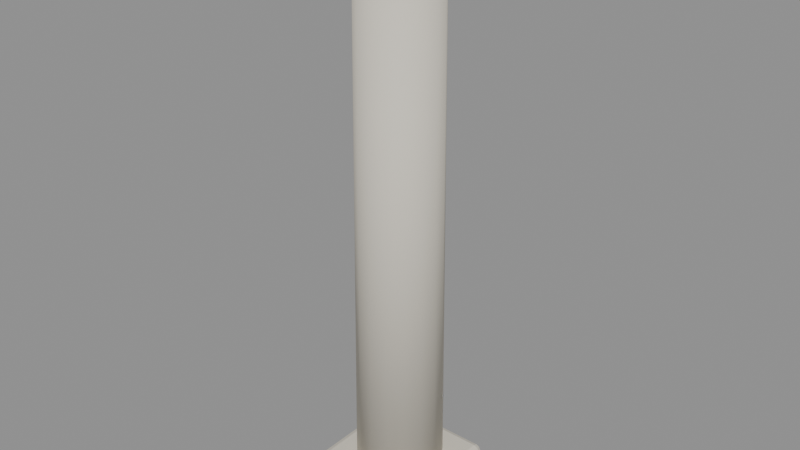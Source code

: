 # Source: furn_pillar.blend  (saved by Blender 5.2.45; exported with 4.5.12 LTS)
import bpy
from mathutils import Matrix  # noqa: F401  (used for matrix-valued properties, if any)

bpy.ops.wm.read_factory_settings(use_empty=True)
scene = bpy.context.scene
scene.name = 'Scene'

# ---- materials (node trees are filled in below, after node groups)
mat_pillar = bpy.data.materials.new('pillar')
mat_pillar.diffuse_color = (0.6867, 0.6445, 0.552, 1.0)

# ---- material node trees
mat_pillar.use_nodes = True; mat_pillar.node_tree.nodes.clear()
_N = mat_pillar.node_tree.nodes; _L = mat_pillar.node_tree.links
n0 = _N.new('ShaderNodeBsdfPrincipled'); n0.name = 'Principled BSDF'; n0.location = (10, 300)
n0.inputs[0].default_value = (0.6867, 0.6445, 0.552, 1.0)
n0.inputs[2].default_value = 0.8
n0.inputs[10].default_value = 0.005
n1 = _N.new('ShaderNodeOutputMaterial'); n1.name = 'Material Output'; n1.location = (300, 300)
_L.new(n0.outputs[0], n1.inputs[0])
n1.is_active_output = True

# ---- meshes
me_base = bpy.data.meshes.new('base')
me_base.from_pydata([(-0.245, -0.245, 0.0), (-0.245, -0.245, 0.0), (-0.245, -0.245, 0.0), (-0.245, -0.245, 0.0), (-0.245, -0.275, 0.03), (-0.245, -0.275, 0.03), (-0.245, -0.275, 0.03), (-0.245, -0.275, 0.03), (-0.275, -0.245, 0.03), (-0.275, -0.245, 0.03), (-0.275, -0.245, 0.03), (-0.275, -0.245, 0.03), (-0.245, -0.2662, 0.008787), (-0.245, -0.2662, 0.008787), (-0.245, -0.2662, 0.008787), (-0.245, -0.2662, 0.008787), (-0.2623, -0.2623, 0.01268), (-0.2623, -0.2623, 0.01268), (-0.2623, -0.2623, 0.01268), (-0.2662, -0.2662, 0.03), (-0.2662, -0.2662, 0.03), (-0.2662, -0.2662, 0.03), (-0.2662, -0.2662, 0.03), (-0.2662, -0.245, 0.008787), (-0.2662, -0.245, 0.008787), (-0.2662, -0.245, 0.008787), (-0.2662, -0.245, 0.008787), (-0.245, -0.275, 0.17), (-0.245, -0.275, 0.17), (-0.245, -0.275, 0.17), (-0.245, -0.275, 0.17), (-0.245, -0.245, 0.2), (-0.245, -0.245, 0.2), (-0.245, -0.245, 0.2), (-0.245, -0.245, 0.2), (-0.275, -0.245, 0.17), (-0.275, -0.245, 0.17), (-0.275, -0.245, 0.17), (-0.275, -0.245, 0.17), (-0.245, -0.2662, 0.1912), (-0.245, -0.2662, 0.1912), (-0.245, -0.2662, 0.1912), (-0.245, -0.2662, 0.1912), (-0.2623, -0.2623, 0.1873), (-0.2623, -0.2623, 0.1873), (-0.2623, -0.2623, 0.1873), (-0.2662, -0.245, 0.1912), (-0.2662, -0.245, 0.1912), (-0.2662, -0.245, 0.1912), (-0.2662, -0.245, 0.1912), (-0.2662, -0.2662, 0.17), (-0.2662, -0.2662, 0.17), (-0.2662, -0.2662, 0.17), (-0.2662, -0.2662, 0.17), (-0.245, 0.245, 0.0), (-0.245, 0.245, 0.0), (-0.245, 0.245, 0.0), (-0.245, 0.245, 0.0), (-0.275, 0.245, 0.03), (-0.275, 0.245, 0.03), (-0.275, 0.245, 0.03), (-0.275, 0.245, 0.03), (-0.245, 0.275, 0.03), (-0.245, 0.275, 0.03), (-0.245, 0.275, 0.03), (-0.245, 0.275, 0.03), (-0.2662, 0.245, 0.008787), (-0.2662, 0.245, 0.008787), (-0.2662, 0.245, 0.008787), (-0.2662, 0.245, 0.008787), (-0.2623, 0.2623, 0.01268), (-0.2623, 0.2623, 0.01268), (-0.2623, 0.2623, 0.01268), (-0.2662, 0.2662, 0.03), (-0.2662, 0.2662, 0.03), (-0.2662, 0.2662, 0.03), (-0.2662, 0.2662, 0.03), (-0.245, 0.2662, 0.008787), (-0.245, 0.2662, 0.008787), (-0.245, 0.2662, 0.008787), (-0.245, 0.2662, 0.008787), (-0.245, 0.245, 0.2), (-0.245, 0.245, 0.2), (-0.245, 0.245, 0.2), (-0.245, 0.245, 0.2), (-0.245, 0.275, 0.17), (-0.245, 0.275, 0.17), (-0.245, 0.275, 0.17), (-0.245, 0.275, 0.17), (-0.275, 0.245, 0.17), (-0.275, 0.245, 0.17), (-0.275, 0.245, 0.17), (-0.275, 0.245, 0.17), (-0.245, 0.2662, 0.1912), (-0.245, 0.2662, 0.1912), (-0.245, 0.2662, 0.1912), (-0.245, 0.2662, 0.1912), (-0.2623, 0.2623, 0.1873), (-0.2623, 0.2623, 0.1873), (-0.2623, 0.2623, 0.1873), (-0.2662, 0.2662, 0.17), (-0.2662, 0.2662, 0.17), (-0.2662, 0.2662, 0.17), (-0.2662, 0.2662, 0.17), (-0.2662, 0.245, 0.1912), (-0.2662, 0.245, 0.1912), (-0.2662, 0.245, 0.1912), (-0.2662, 0.245, 0.1912), (0.245, -0.245, 0.0), (0.245, -0.245, 0.0), (0.245, -0.245, 0.0), (0.245, -0.245, 0.0), (0.275, -0.245, 0.03), (0.275, -0.245, 0.03), (0.275, -0.245, 0.03), (0.275, -0.245, 0.03), (0.245, -0.275, 0.03), (0.245, -0.275, 0.03), (0.245, -0.275, 0.03), (0.245, -0.275, 0.03), (0.2662, -0.245, 0.008787), (0.2662, -0.245, 0.008787), (0.2662, -0.245, 0.008787), (0.2662, -0.245, 0.008787), (0.2623, -0.2623, 0.01268), (0.2623, -0.2623, 0.01268), (0.2623, -0.2623, 0.01268), (0.2662, -0.2662, 0.03), (0.2662, -0.2662, 0.03), (0.2662, -0.2662, 0.03), (0.2662, -0.2662, 0.03), (0.245, -0.2662, 0.008787), (0.245, -0.2662, 0.008787), (0.245, -0.2662, 0.008787), (0.245, -0.2662, 0.008787), (0.245, -0.245, 0.2), (0.245, -0.245, 0.2), (0.245, -0.245, 0.2), (0.245, -0.245, 0.2), (0.245, -0.275, 0.17), (0.245, -0.275, 0.17), (0.245, -0.275, 0.17), (0.245, -0.275, 0.17), (0.275, -0.245, 0.17), (0.275, -0.245, 0.17), (0.275, -0.245, 0.17), (0.275, -0.245, 0.17), (0.245, -0.2662, 0.1912), (0.245, -0.2662, 0.1912), (0.245, -0.2662, 0.1912), (0.245, -0.2662, 0.1912), (0.2623, -0.2623, 0.1873), (0.2623, -0.2623, 0.1873), (0.2623, -0.2623, 0.1873), (0.2662, -0.2662, 0.17), (0.2662, -0.2662, 0.17), (0.2662, -0.2662, 0.17), (0.2662, -0.2662, 0.17), (0.2662, -0.245, 0.1912), (0.2662, -0.245, 0.1912), (0.2662, -0.245, 0.1912), (0.2662, -0.245, 0.1912), (0.245, 0.245, 0.0), (0.245, 0.245, 0.0), (0.245, 0.245, 0.0), (0.245, 0.245, 0.0), (0.245, 0.275, 0.03), (0.245, 0.275, 0.03), (0.245, 0.275, 0.03), (0.245, 0.275, 0.03), (0.275, 0.245, 0.03), (0.275, 0.245, 0.03), (0.275, 0.245, 0.03), (0.275, 0.245, 0.03), (0.245, 0.2662, 0.008787), (0.245, 0.2662, 0.008787), (0.245, 0.2662, 0.008787), (0.245, 0.2662, 0.008787), (0.2623, 0.2623, 0.01268), (0.2623, 0.2623, 0.01268), (0.2623, 0.2623, 0.01268), (0.2662, 0.2662, 0.03), (0.2662, 0.2662, 0.03), (0.2662, 0.2662, 0.03), (0.2662, 0.2662, 0.03), (0.2662, 0.245, 0.008787), (0.2662, 0.245, 0.008787), (0.2662, 0.245, 0.008787), (0.2662, 0.245, 0.008787), (0.245, 0.245, 0.2), (0.245, 0.245, 0.2), (0.245, 0.245, 0.2), (0.245, 0.245, 0.2), (0.275, 0.245, 0.17), (0.275, 0.245, 0.17), (0.275, 0.245, 0.17), (0.275, 0.245, 0.17), (0.245, 0.275, 0.17), (0.245, 0.275, 0.17), (0.245, 0.275, 0.17), (0.245, 0.275, 0.17), (0.2662, 0.245, 0.1912), (0.2662, 0.245, 0.1912), (0.2662, 0.245, 0.1912), (0.2662, 0.245, 0.1912), (0.2623, 0.2623, 0.1873), (0.2623, 0.2623, 0.1873), (0.2623, 0.2623, 0.1873), (0.2662, 0.2662, 0.17), (0.2662, 0.2662, 0.17), (0.2662, 0.2662, 0.17), (0.2662, 0.2662, 0.17), (0.245, 0.2662, 0.1912), (0.245, 0.2662, 0.1912), (0.245, 0.2662, 0.1912), (0.245, 0.2662, 0.1912)], [], [(2, 15, 17), (2, 17, 23), (6, 19, 16), (6, 16, 14), (8, 25, 18), (8, 18, 21), (29, 41, 43), (29, 43, 50), (33, 46, 44), (33, 44, 42), (35, 52, 45), (35, 45, 48), (56, 66, 71), (56, 71, 80), (58, 75, 72), (58, 72, 68), (64, 79, 70), (64, 70, 73), (83, 96, 98), (83, 98, 104), (87, 100, 97), (87, 97, 95), (89, 106, 99), (89, 99, 102), (110, 120, 125), (110, 125, 134), (112, 129, 126), (112, 126, 122), (118, 133, 124), (118, 124, 127), (137, 150, 152), (137, 152, 158), (141, 154, 151), (141, 151, 149), (143, 160, 153), (143, 153, 156), (164, 177, 179), (164, 179, 185), (168, 181, 178), (168, 178, 176), (170, 187, 180), (170, 180, 183), (191, 201, 206), (191, 206, 215), (193, 210, 207), (193, 207, 203), (199, 214, 205), (199, 205, 208), (57, 3, 24), (57, 24, 67), (69, 26, 10), (69, 10, 60), (7, 30, 51), (7, 51, 20), (22, 53, 36), (22, 36, 9), (34, 84, 105), (34, 105, 47), (49, 107, 91), (49, 91, 37), (88, 65, 74), (88, 74, 101), (103, 76, 59), (103, 59, 90), (162, 54, 78), (162, 78, 175), (174, 77, 63), (174, 63, 167), (81, 189, 213), (81, 213, 94), (93, 212, 198), (93, 198, 86), (194, 171, 184), (194, 184, 211), (209, 182, 169), (209, 169, 200), (111, 165, 186), (111, 186, 121), (123, 188, 172), (123, 172, 114), (192, 138, 159), (192, 159, 202), (204, 161, 145), (204, 145, 195), (142, 119, 128), (142, 128, 155), (157, 130, 113), (157, 113, 144), (0, 108, 132), (0, 132, 13), (12, 131, 117), (12, 117, 5), (135, 31, 40), (135, 40, 148), (147, 39, 28), (147, 28, 140), (55, 163, 109), (55, 109, 1), (11, 38, 92), (11, 92, 61), (116, 139, 27), (116, 27, 4), (190, 82, 32), (190, 32, 136), (62, 85, 197), (62, 197, 166), (173, 196, 146), (173, 146, 115)])
me_base.polygons.foreach_set('use_smooth', [1, 1, 1, 1, 1, 1, 1, 1, 1, 1, 1, 1, 1, 1, 1, 1, 1, 1, 1, 1, 1, 1, 1, 1, 1, 1, 1, 1, 1, 1, 1, 1, 1, 1, 1, 1, 1, 1, 1, 1, 1, 1, 1, 1, 1, 1, 1, 1, 0, 0, 0, 0, 0, 1, 0, 1, 0, 0, 0, 0, 0, 0, 1, 0, 0, 0, 0, 0, 0, 1, 1, 0, 1, 0, 1, 0, 0, 0, 0, 0, 0, 0, 0, 0, 0, 0, 1, 0, 0, 0, 0, 0, 0, 1, 1, 0, 0, 0, 0, 0, 0, 0, 0, 0, 0, 0, 0, 0])
me_base.materials.append(mat_pillar)
me_base.update()
me_base.normals_split_custom_set([tuple(v) for v in zip(*[iter([-0.3251, -0.3251, -0.8881, -0.3251, -0.3251, -0.8881, -0.3251, -0.3251, -0.8881, -0.3251, -0.3251, -0.8881, -0.3251, -0.3251, -0.8881, -0.3251, -0.3251, -0.8881, -0.3251, -0.8881, -0.3251, -0.3251, -0.8881, -0.3251, -0.3251, -0.8881, -0.3251, -0.3251, -0.8881, -0.3251, -0.3251, -0.8881, -0.3251, -0.3251, -0.8881, -0.3251, -0.8881, -0.3251, -0.3251, -0.8881, -0.3251, -0.3251, -0.8881, -0.3251, -0.3251, -0.8881, -0.3251, -0.3251, -0.8881, -0.3251, -0.3251, -0.8881, -0.3251, -0.3251, -0.3251, -0.8881, 0.3251, -0.3251, -0.8881, 0.3251, -0.3251, -0.8881, 0.3251, -0.3251, -0.8881, 0.3251, -0.3251, -0.8881, 0.3251, -0.3251, -0.8881, 0.3251, -0.3251, -0.3251, 0.8881, -0.3251, -0.3251, 0.8881, -0.3251, -0.3251, 0.8881, -0.3251, -0.3251, 0.8881, -0.3251, -0.3251, 0.8881, -0.3251, -0.3251, 0.8881, -0.8881, -0.3251, 0.3251, -0.8881, -0.3251, 0.3251, -0.8881, -0.3251, 0.3251, -0.8881, -0.3251, 0.3251, -0.8881, -0.3251, 0.3251, -0.8881, -0.3251, 0.3251, -0.3251, 0.3251, -0.8881, -0.3251, 0.3251, -0.8881, -0.3251, 0.3251, -0.8881, -0.3251, 0.3251, -0.8881, -0.3251, 0.3251, -0.8881, -0.3251, 0.3251, -0.8881, -0.8881, 0.3251, -0.3251, -0.8881, 0.3251, -0.3251, -0.8881, 0.3251, -0.3251, -0.8881, 0.3251, -0.3251, -0.8881, 0.3251, -0.3251, -0.8881, 0.3251, -0.3251, -0.3251, 0.8881, -0.3251, -0.3251, 0.8881, -0.3251, -0.3251, 0.8881, -0.3251, -0.3251, 0.8881, -0.3251, -0.3251, 0.8881, -0.3251, -0.3251, 0.8881, -0.3251, -0.3251, 0.3251, 0.8881, -0.3251, 0.3251, 0.8881, -0.3251, 0.3251, 0.8881, -0.3251, 0.3251, 0.8881, -0.3251, 0.3251, 0.8881, -0.3251, 0.3251, 0.8881, -0.3251, 0.8881, 0.3251, -0.3251, 0.8881, 0.3251, -0.3251, 0.8881, 0.3251, -0.3251, 0.8881, 0.3251, -0.3251, 0.8881, 0.3251, -0.3251, 0.8881, 0.3251, -0.8881, 0.3251, 0.3251, -0.8881, 0.3251, 0.3251, -0.8881, 0.3251, 0.3251, -0.8881, 0.3251, 0.3251, -0.8881, 0.3251, 0.3251, -0.8881, 0.3251, 0.3251, 0.3251, -0.3251, -0.8881, 0.3251, -0.3251, -0.8881, 0.3251, -0.3251, -0.8881, 0.3251, -0.3251, -0.8881, 0.3251, -0.3251, -0.8881, 0.3251, -0.3251, -0.8881, 0.8881, -0.3251, -0.3251, 0.8881, -0.3251, -0.3251, 0.8881, -0.3251, -0.3251, 0.8881, -0.3251, -0.3251, 0.8881, -0.3251, -0.3251, 0.8881, -0.3251, -0.3251, 0.3251, -0.8881, -0.3251, 0.3251, -0.8881, -0.3251, 0.3251, -0.8881, -0.3251, 0.3251, -0.8881, -0.3251, 0.3251, -0.8881, -0.3251, 0.3251, -0.8881, -0.3251, 0.3251, -0.3251, 0.8881, 0.3251, -0.3251, 0.8881, 0.3251, -0.3251, 0.8881, 0.3251, -0.3251, 0.8881, 0.3251, -0.3251, 0.8881, 0.3251, -0.3251, 0.8881, 0.3251, -0.8881, 0.3251, 0.3251, -0.8881, 0.3251, 0.3251, -0.8881, 0.3251, 0.3251, -0.8881, 0.3251, 0.3251, -0.8881, 0.3251, 0.3251, -0.8881, 0.3251, 0.8881, -0.3251, 0.3251, 0.8881, -0.3251, 0.3251, 0.8881, -0.3251, 0.3251, 0.8881, -0.3251, 0.3251, 0.8881, -0.3251, 0.3251, 0.8881, -0.3251, 0.3251, 0.3251, 0.3251, -0.8881, 0.3251, 0.3251, -0.8881, 0.3251, 0.3251, -0.8881, 0.3251, 0.3251, -0.8881, 0.3251, 0.3251, -0.8881, 0.3251, 0.3251, -0.8881, 0.3251, 0.8881, -0.3251, 0.3251, 0.8881, -0.3251, 0.3251, 0.8881, -0.3251, 0.3251, 0.8881, -0.3251, 0.3251, 0.8881, -0.3251, 0.3251, 0.8881, -0.3251, 0.8881, 0.3251, -0.3251, 0.8881, 0.3251, -0.3251, 0.8881, 0.3251, -0.3251, 0.8881, 0.3251, -0.3251, 0.8881, 0.3251, -0.3251, 0.8881, 0.3251, -0.3251, 0.3251, 0.3251, 0.8881, 0.3251, 0.3251, 0.8881, 0.3251, 0.3251, 0.8881, 0.3251, 0.3251, 0.8881, 0.3251, 0.3251, 0.8881, 0.3251, 0.3251, 0.8881, 0.8881, 0.3251, 0.3251, 0.8881, 0.3251, 0.3251, 0.8881, 0.3251, 0.3251, 0.8881, 0.3251, 0.3251, 0.8881, 0.3251, 0.3251, 0.8881, 0.3251, 0.3251, 0.3251, 0.8881, 0.3251, 0.3251, 0.8881, 0.3251, 0.3251, 0.8881, 0.3251, 0.3251, 0.8881, 0.3251, 0.3251, 0.8881, 0.3251, 0.3251, 0.8881, 0.3251, -0.3827, 0.0, -0.9239, -0.3827, 0.0, -0.9239, -0.3827, 0.0, -0.9239, -0.3827, 0.0, -0.9239, -0.3827, 0.0, -0.9239, -0.3827, 0.0, -0.9239, -0.9239, 0.0, -0.3827, -0.9239, 0.0, -0.3827, -0.9239, 0.0, -0.3827, -0.9239, 0.0, -0.3827, -0.9239, 0.0, -0.3827, -0.9239, 0.0, -0.3827, -0.3827, -0.9239, 0.0, -0.3827, -0.9239, 0.0, -0.3827, -0.9239, 0.0, -0.3827, -0.9239, 0.0, -0.3827, -0.9239, 0.0, -0.3827, -0.9239, 0.0, -0.9239, -0.3827, 0.0, -0.9239, -0.3827, 0.0, -0.9239, -0.3827, 0.0, -0.9239, -0.3827, 0.0, -0.9239, -0.3827, 0.0, -0.9239, -0.3827, 0.0, -0.3827, 0.0, 0.9239, -0.3827, 0.0, 0.9239, -0.3827, 0.0, 0.9239, -0.3827, 0.0, 0.9239, -0.3827, 0.0, 0.9239, -0.3827, 0.0, 0.9239, -0.9239, 0.0, 0.3827, -0.9239, 0.0, 0.3827, -0.9239, 0.0, 0.3827, -0.9239, 0.0, 0.3827, -0.9239, 0.0, 0.3827, -0.9239, 0.0, 0.3827, -0.3827, 0.9239, 0.0, -0.3827, 0.9239, 0.0, -0.3827, 0.9239, 0.0, -0.3827, 0.9239, 0.0, -0.3827, 0.9239, 0.0, -0.3827, 0.9239, 0.0, -0.9239, 0.3827, 0.0, -0.9239, 0.3827, 0.0, -0.9239, 0.3827, 0.0, -0.9239, 0.3827, 0.0, -0.9239, 0.3827, 0.0, -0.9239, 0.3827, 0.0, 0.0, 0.3827, -0.9239, 0.0, 0.3827, -0.9239, 0.0, 0.3827, -0.9239, 0.0, 0.3827, -0.9239, 0.0, 0.3827, -0.9239, 0.0, 0.3827, -0.9239, 0.0, 0.9239, -0.3827, 0.0, 0.9239, -0.3827, 0.0, 0.9239, -0.3827, 0.0, 0.9239, -0.3827, 0.0, 0.9239, -0.3827, 0.0, 0.9239, -0.3827, 0.0, 0.3827, 0.9239, 0.0, 0.3827, 0.9239, 0.0, 0.3827, 0.9239, 0.0, 0.3827, 0.9239, 0.0, 0.3827, 0.9239, 0.0, 0.3827, 0.9239, 0.0, 0.9239, 0.3827, 0.0, 0.9239, 0.3827, 0.0, 0.9239, 0.3827, 0.0, 0.9239, 0.3827, 0.0, 0.9239, 0.3827, 0.0, 0.9239, 0.3827, 0.9239, 0.3827, 0.0, 0.9239, 0.3827, 0.0, 0.9239, 0.3827, 0.0, 0.9239, 0.3827, 0.0, 0.9239, 0.3827, 0.0, 0.9239, 0.3827, 0.0, 0.3827, 0.9239, 0.0, 0.3827, 0.9239, 0.0, 0.3827, 0.9239, 0.0, 0.3827, 0.9239, 0.0, 0.3827, 0.9239, 0.0, 0.3827, 0.9239, 0.0, 0.3827, 0.0, -0.9239, 0.3827, 0.0, -0.9239, 0.3827, 0.0, -0.9239, 0.3827, 0.0, -0.9239, 0.3827, 0.0, -0.9239, 0.3827, 0.0, -0.9239, 0.9239, 0.0, -0.3827, 0.9239, 0.0, -0.3827, 0.9239, 0.0, -0.3827, 0.9239, 0.0, -0.3827, 0.9239, 0.0, -0.3827, 0.9239, 0.0, -0.3827, 0.3827, 0.0, 0.9239, 0.3827, 0.0, 0.9239, 0.3827, 0.0, 0.9239, 0.3827, 0.0, 0.9239, 0.3827, 0.0, 0.9239, 0.3827, 0.0, 0.9239, 0.9239, 0.0, 0.3827, 0.9239, 0.0, 0.3827, 0.9239, 0.0, 0.3827, 0.9239, 0.0, 0.3827, 0.9239, 0.0, 0.3827, 0.9239, 0.0, 0.3827, 0.3827, -0.9239, 0.0, 0.3827, -0.9239, 0.0, 0.3827, -0.9239, 0.0, 0.3827, -0.9239, 0.0, 0.3827, -0.9239, 0.0, 0.3827, -0.9239, 0.0, 0.9239, -0.3827, 0.0, 0.9239, -0.3827, 0.0, 0.9239, -0.3827, 0.0, 0.9239, -0.3827, 0.0, 0.9239, -0.3827, 0.0, 0.9239, -0.3827, 0.0, 0.0, -0.3827, -0.9239, 0.0, -0.3827, -0.9239, 0.0, -0.3827, -0.9239, 0.0, -0.3827, -0.9239, 0.0, -0.3827, -0.9239, 0.0, -0.3827, -0.9239, 0.0, -0.9239, -0.3827, 0.0, -0.9239, -0.3827, 0.0, -0.9239, -0.3827, 0.0, -0.9239, -0.3827, 0.0, -0.9239, -0.3827, 0.0, -0.9239, -0.3827, 0.0, -0.3827, 0.9239, 0.0, -0.3827, 0.9239, 0.0, -0.3827, 0.9239, 0.0, -0.3827, 0.9239, 0.0, -0.3827, 0.9239, 0.0, -0.3827, 0.9239, 0.0, -0.9239, 0.3827, 0.0, -0.9239, 0.3827, 0.0, -0.9239, 0.3827, 0.0, -0.9239, 0.3827, 0.0, -0.9239, 0.3827, 0.0, -0.9239, 0.3827, 0.0, 0.0, -1.0, 0.0, 0.0, -1.0, 0.0, 0.0, -1.0, 0.0, 0.0, -1.0, 0.0, 0.0, -1.0, 0.0, 0.0, -1.0, -1.0, 0.0, 0.0, -1.0, 0.0, 0.0, -1.0, 0.0, 0.0, -1.0, 0.0, 0.0, -1.0, 0.0, 0.0, -1.0, 0.0, 0.0, 0.0, -1.0, 0.0, 0.0, -1.0, 0.0, 0.0, -1.0, 0.0, 0.0, -1.0, 0.0, 0.0, -1.0, 0.0, 0.0, -1.0, 0.0, 0.0, 0.0, 1.0, 0.0, 0.0, 1.0, 0.0, 0.0, 1.0, 0.0, 0.0, 1.0, 0.0, 0.0, 1.0, 0.0, 0.0, 1.0, 0.0, 1.0, 0.0, 0.0, 1.0, 0.0, 0.0, 1.0, 0.0, 0.0, 1.0, 0.0, 0.0, 1.0, 0.0, 0.0, 1.0, 0.0, 1.0, 0.0, 0.0, 1.0, 0.0, 0.0, 1.0, 0.0, 0.0, 1.0, 0.0, 0.0, 1.0, 0.0, 0.0, 1.0, 0.0, 0.0])] * 3)])
me_capital = bpy.data.meshes.new('capital')
me_capital.from_pydata([(-0.23, -0.23, 2.58), (-0.23, -0.23, 2.58), (-0.23, -0.23, 2.58), (-0.23, -0.23, 2.58), (-0.23, -0.26, 2.61), (-0.23, -0.26, 2.61), (-0.23, -0.26, 2.61), (-0.23, -0.26, 2.61), (-0.26, -0.23, 2.61), (-0.26, -0.23, 2.61), (-0.26, -0.23, 2.61), (-0.26, -0.23, 2.61), (-0.23, -0.2512, 2.589), (-0.23, -0.2512, 2.589), (-0.23, -0.2512, 2.589), (-0.23, -0.2512, 2.589), (-0.2473, -0.2473, 2.593), (-0.2473, -0.2473, 2.593), (-0.2473, -0.2473, 2.593), (-0.2512, -0.2512, 2.61), (-0.2512, -0.2512, 2.61), (-0.2512, -0.2512, 2.61), (-0.2512, -0.2512, 2.61), (-0.2512, -0.23, 2.589), (-0.2512, -0.23, 2.589), (-0.2512, -0.23, 2.589), (-0.2512, -0.23, 2.589), (-0.23, -0.26, 2.71), (-0.23, -0.26, 2.71), (-0.23, -0.26, 2.71), (-0.23, -0.26, 2.71), (-0.23, -0.23, 2.74), (-0.23, -0.23, 2.74), (-0.23, -0.23, 2.74), (-0.23, -0.23, 2.74), (-0.26, -0.23, 2.71), (-0.26, -0.23, 2.71), (-0.26, -0.23, 2.71), (-0.26, -0.23, 2.71), (-0.23, -0.2512, 2.731), (-0.23, -0.2512, 2.731), (-0.23, -0.2512, 2.731), (-0.23, -0.2512, 2.731), (-0.2473, -0.2473, 2.727), (-0.2473, -0.2473, 2.727), (-0.2473, -0.2473, 2.727), (-0.2512, -0.23, 2.731), (-0.2512, -0.23, 2.731), (-0.2512, -0.23, 2.731), (-0.2512, -0.23, 2.731), (-0.2512, -0.2512, 2.71), (-0.2512, -0.2512, 2.71), (-0.2512, -0.2512, 2.71), (-0.2512, -0.2512, 2.71), (-0.23, 0.23, 2.58), (-0.23, 0.23, 2.58), (-0.23, 0.23, 2.58), (-0.23, 0.23, 2.58), (-0.26, 0.23, 2.61), (-0.26, 0.23, 2.61), (-0.26, 0.23, 2.61), (-0.26, 0.23, 2.61), (-0.23, 0.26, 2.61), (-0.23, 0.26, 2.61), (-0.23, 0.26, 2.61), (-0.23, 0.26, 2.61), (-0.2512, 0.23, 2.589), (-0.2512, 0.23, 2.589), (-0.2512, 0.23, 2.589), (-0.2512, 0.23, 2.589), (-0.2473, 0.2473, 2.593), (-0.2473, 0.2473, 2.593), (-0.2473, 0.2473, 2.593), (-0.2512, 0.2512, 2.61), (-0.2512, 0.2512, 2.61), (-0.2512, 0.2512, 2.61), (-0.2512, 0.2512, 2.61), (-0.23, 0.2512, 2.589), (-0.23, 0.2512, 2.589), (-0.23, 0.2512, 2.589), (-0.23, 0.2512, 2.589), (-0.23, 0.23, 2.74), (-0.23, 0.23, 2.74), (-0.23, 0.23, 2.74), (-0.23, 0.23, 2.74), (-0.23, 0.26, 2.71), (-0.23, 0.26, 2.71), (-0.23, 0.26, 2.71), (-0.23, 0.26, 2.71), (-0.26, 0.23, 2.71), (-0.26, 0.23, 2.71), (-0.26, 0.23, 2.71), (-0.26, 0.23, 2.71), (-0.23, 0.2512, 2.731), (-0.23, 0.2512, 2.731), (-0.23, 0.2512, 2.731), (-0.23, 0.2512, 2.731), (-0.2473, 0.2473, 2.727), (-0.2473, 0.2473, 2.727), (-0.2473, 0.2473, 2.727), (-0.2512, 0.2512, 2.71), (-0.2512, 0.2512, 2.71), (-0.2512, 0.2512, 2.71), (-0.2512, 0.2512, 2.71), (-0.2512, 0.23, 2.731), (-0.2512, 0.23, 2.731), (-0.2512, 0.23, 2.731), (-0.2512, 0.23, 2.731), (0.23, -0.23, 2.58), (0.23, -0.23, 2.58), (0.23, -0.23, 2.58), (0.23, -0.23, 2.58), (0.26, -0.23, 2.61), (0.26, -0.23, 2.61), (0.26, -0.23, 2.61), (0.26, -0.23, 2.61), (0.23, -0.26, 2.61), (0.23, -0.26, 2.61), (0.23, -0.26, 2.61), (0.23, -0.26, 2.61), (0.2512, -0.23, 2.589), (0.2512, -0.23, 2.589), (0.2512, -0.23, 2.589), (0.2512, -0.23, 2.589), (0.2473, -0.2473, 2.593), (0.2473, -0.2473, 2.593), (0.2473, -0.2473, 2.593), (0.2512, -0.2512, 2.61), (0.2512, -0.2512, 2.61), (0.2512, -0.2512, 2.61), (0.2512, -0.2512, 2.61), (0.23, -0.2512, 2.589), (0.23, -0.2512, 2.589), (0.23, -0.2512, 2.589), (0.23, -0.2512, 2.589), (0.23, -0.23, 2.74), (0.23, -0.23, 2.74), (0.23, -0.23, 2.74), (0.23, -0.23, 2.74), (0.23, -0.26, 2.71), (0.23, -0.26, 2.71), (0.23, -0.26, 2.71), (0.23, -0.26, 2.71), (0.26, -0.23, 2.71), (0.26, -0.23, 2.71), (0.26, -0.23, 2.71), (0.26, -0.23, 2.71), (0.23, -0.2512, 2.731), (0.23, -0.2512, 2.731), (0.23, -0.2512, 2.731), (0.23, -0.2512, 2.731), (0.2473, -0.2473, 2.727), (0.2473, -0.2473, 2.727), (0.2473, -0.2473, 2.727), (0.2512, -0.2512, 2.71), (0.2512, -0.2512, 2.71), (0.2512, -0.2512, 2.71), (0.2512, -0.2512, 2.71), (0.2512, -0.23, 2.731), (0.2512, -0.23, 2.731), (0.2512, -0.23, 2.731), (0.2512, -0.23, 2.731), (0.23, 0.23, 2.58), (0.23, 0.23, 2.58), (0.23, 0.23, 2.58), (0.23, 0.23, 2.58), (0.23, 0.26, 2.61), (0.23, 0.26, 2.61), (0.23, 0.26, 2.61), (0.23, 0.26, 2.61), (0.26, 0.23, 2.61), (0.26, 0.23, 2.61), (0.26, 0.23, 2.61), (0.26, 0.23, 2.61), (0.23, 0.2512, 2.589), (0.23, 0.2512, 2.589), (0.23, 0.2512, 2.589), (0.23, 0.2512, 2.589), (0.2473, 0.2473, 2.593), (0.2473, 0.2473, 2.593), (0.2473, 0.2473, 2.593), (0.2512, 0.2512, 2.61), (0.2512, 0.2512, 2.61), (0.2512, 0.2512, 2.61), (0.2512, 0.2512, 2.61), (0.2512, 0.23, 2.589), (0.2512, 0.23, 2.589), (0.2512, 0.23, 2.589), (0.2512, 0.23, 2.589), (0.23, 0.23, 2.74), (0.23, 0.23, 2.74), (0.23, 0.23, 2.74), (0.23, 0.23, 2.74), (0.26, 0.23, 2.71), (0.26, 0.23, 2.71), (0.26, 0.23, 2.71), (0.26, 0.23, 2.71), (0.23, 0.26, 2.71), (0.23, 0.26, 2.71), (0.23, 0.26, 2.71), (0.23, 0.26, 2.71), (0.2512, 0.23, 2.731), (0.2512, 0.23, 2.731), (0.2512, 0.23, 2.731), (0.2512, 0.23, 2.731), (0.2473, 0.2473, 2.727), (0.2473, 0.2473, 2.727), (0.2473, 0.2473, 2.727), (0.2512, 0.2512, 2.71), (0.2512, 0.2512, 2.71), (0.2512, 0.2512, 2.71), (0.2512, 0.2512, 2.71), (0.23, 0.2512, 2.731), (0.23, 0.2512, 2.731), (0.23, 0.2512, 2.731), (0.23, 0.2512, 2.731)], [], [(2, 15, 17), (2, 17, 23), (6, 19, 16), (6, 16, 14), (8, 25, 18), (8, 18, 21), (29, 41, 43), (29, 43, 50), (33, 46, 44), (33, 44, 42), (35, 52, 45), (35, 45, 48), (56, 66, 71), (56, 71, 80), (58, 75, 72), (58, 72, 68), (64, 79, 70), (64, 70, 73), (83, 96, 98), (83, 98, 104), (87, 100, 97), (87, 97, 95), (89, 106, 99), (89, 99, 102), (110, 120, 125), (110, 125, 134), (112, 129, 126), (112, 126, 122), (118, 133, 124), (118, 124, 127), (137, 150, 152), (137, 152, 158), (141, 154, 151), (141, 151, 149), (143, 160, 153), (143, 153, 156), (164, 177, 179), (164, 179, 185), (168, 181, 178), (168, 178, 176), (170, 187, 180), (170, 180, 183), (191, 201, 206), (191, 206, 215), (193, 210, 207), (193, 207, 203), (199, 214, 205), (199, 205, 208), (57, 3, 24), (57, 24, 67), (69, 26, 10), (69, 10, 60), (7, 30, 51), (7, 51, 20), (22, 53, 36), (22, 36, 9), (34, 84, 105), (34, 105, 47), (49, 107, 91), (49, 91, 37), (88, 65, 74), (88, 74, 101), (103, 76, 59), (103, 59, 90), (162, 54, 78), (162, 78, 175), (174, 77, 63), (174, 63, 167), (81, 189, 213), (81, 213, 94), (93, 212, 198), (93, 198, 86), (194, 171, 184), (194, 184, 211), (209, 182, 169), (209, 169, 200), (111, 165, 186), (111, 186, 121), (123, 188, 172), (123, 172, 114), (192, 138, 159), (192, 159, 202), (204, 161, 145), (204, 145, 195), (142, 119, 128), (142, 128, 155), (157, 130, 113), (157, 113, 144), (0, 108, 132), (0, 132, 13), (12, 131, 117), (12, 117, 5), (135, 31, 40), (135, 40, 148), (147, 39, 28), (147, 28, 140), (55, 163, 109), (55, 109, 1), (11, 38, 92), (11, 92, 61), (116, 139, 27), (116, 27, 4), (190, 82, 32), (190, 32, 136), (62, 85, 197), (62, 197, 166), (173, 196, 146), (173, 146, 115)])
me_capital.polygons.foreach_set('use_smooth', [1, 1, 1, 1, 1, 1, 1, 1, 1, 1, 1, 1, 1, 1, 1, 1, 1, 1, 1, 1, 1, 1, 1, 1, 1, 1, 1, 1, 1, 1, 1, 1, 1, 1, 1, 1, 1, 1, 1, 1, 1, 1, 1, 1, 1, 1, 1, 1, 0, 0, 0, 0, 0, 0, 0, 1, 0, 0, 0, 0, 0, 0, 0, 0, 0, 0, 0, 0, 0, 0, 0, 0, 1, 0, 0, 0, 0, 0, 0, 0, 0, 0, 0, 0, 0, 0, 0, 0, 0, 0, 0, 0, 0, 0, 0, 0, 0, 0, 0, 0, 0, 0, 0, 0, 0, 0, 0, 0])
me_capital.materials.append(mat_pillar)
me_capital.update()
me_capital.normals_split_custom_set([tuple(v) for v in zip(*[iter([-0.3251, -0.3251, -0.8881, -0.3251, -0.3251, -0.8881, -0.3251, -0.3251, -0.8881, -0.3251, -0.3251, -0.8881, -0.3251, -0.3251, -0.8881, -0.3251, -0.3251, -0.8881, -0.3251, -0.8881, -0.3251, -0.3251, -0.8881, -0.3251, -0.3251, -0.8881, -0.3251, -0.3251, -0.8881, -0.3251, -0.3251, -0.8881, -0.3251, -0.3251, -0.8881, -0.3251, -0.8881, -0.3251, -0.3251, -0.8881, -0.3251, -0.3251, -0.8881, -0.3251, -0.3251, -0.8881, -0.3251, -0.3251, -0.8881, -0.3251, -0.3251, -0.8881, -0.3251, -0.3251, -0.3251, -0.8881, 0.3251, -0.3251, -0.8881, 0.3251, -0.3251, -0.8881, 0.3251, -0.3251, -0.8881, 0.3251, -0.3251, -0.8881, 0.3251, -0.3251, -0.8881, 0.3251, -0.3251, -0.3251, 0.8881, -0.3251, -0.3251, 0.8881, -0.3251, -0.3251, 0.8881, -0.3251, -0.3251, 0.8881, -0.3251, -0.3251, 0.8881, -0.3251, -0.3251, 0.8881, -0.8881, -0.3251, 0.3251, -0.8881, -0.3251, 0.3251, -0.8881, -0.3251, 0.3251, -0.8881, -0.3251, 0.3251, -0.8881, -0.3251, 0.3251, -0.8881, -0.3251, 0.3251, -0.3251, 0.3251, -0.8881, -0.3251, 0.3251, -0.8881, -0.3251, 0.3251, -0.8881, -0.3251, 0.3251, -0.8881, -0.3251, 0.3251, -0.8881, -0.3251, 0.3251, -0.8881, -0.8881, 0.3251, -0.3251, -0.8881, 0.3251, -0.3251, -0.8881, 0.3251, -0.3251, -0.8881, 0.3251, -0.3251, -0.8881, 0.3251, -0.3251, -0.8881, 0.3251, -0.3251, -0.3251, 0.8881, -0.3251, -0.3251, 0.8881, -0.3251, -0.3251, 0.8881, -0.3251, -0.3251, 0.8881, -0.3251, -0.3251, 0.8881, -0.3251, -0.3251, 0.8881, -0.3251, -0.3251, 0.3251, 0.8881, -0.3251, 0.3251, 0.8881, -0.3251, 0.3251, 0.8881, -0.3251, 0.3251, 0.8881, -0.3251, 0.3251, 0.8881, -0.3251, 0.3251, 0.8881, -0.3251, 0.8881, 0.3251, -0.3251, 0.8881, 0.3251, -0.3251, 0.8881, 0.3251, -0.3251, 0.8881, 0.3251, -0.3251, 0.8881, 0.3251, -0.3251, 0.8881, 0.3251, -0.8881, 0.3251, 0.3251, -0.8881, 0.3251, 0.3251, -0.8881, 0.3251, 0.3251, -0.8881, 0.3251, 0.3251, -0.8881, 0.3251, 0.3251, -0.8881, 0.3251, 0.3251, 0.3251, -0.3251, -0.8881, 0.3251, -0.3251, -0.8881, 0.3251, -0.3251, -0.8881, 0.3251, -0.3251, -0.8881, 0.3251, -0.3251, -0.8881, 0.3251, -0.3251, -0.8881, 0.8881, -0.3251, -0.3251, 0.8881, -0.3251, -0.3251, 0.8881, -0.3251, -0.3251, 0.8881, -0.3251, -0.3251, 0.8881, -0.3251, -0.3251, 0.8881, -0.3251, -0.3251, 0.3251, -0.8881, -0.3251, 0.3251, -0.8881, -0.3251, 0.3251, -0.8881, -0.3251, 0.3251, -0.8881, -0.3251, 0.3251, -0.8881, -0.3251, 0.3251, -0.8881, -0.3251, 0.3251, -0.3251, 0.8881, 0.3251, -0.3251, 0.8881, 0.3251, -0.3251, 0.8881, 0.3251, -0.3251, 0.8881, 0.3251, -0.3251, 0.8881, 0.3251, -0.3251, 0.8881, 0.3251, -0.8881, 0.3251, 0.3251, -0.8881, 0.3251, 0.3251, -0.8881, 0.3251, 0.3251, -0.8881, 0.3251, 0.3251, -0.8881, 0.3251, 0.3251, -0.8881, 0.3251, 0.8881, -0.3251, 0.3251, 0.8881, -0.3251, 0.3251, 0.8881, -0.3251, 0.3251, 0.8881, -0.3251, 0.3251, 0.8881, -0.3251, 0.3251, 0.8881, -0.3251, 0.3251, 0.3251, 0.3251, -0.8881, 0.3251, 0.3251, -0.8881, 0.3251, 0.3251, -0.8881, 0.3251, 0.3251, -0.8881, 0.3251, 0.3251, -0.8881, 0.3251, 0.3251, -0.8881, 0.3251, 0.8881, -0.3251, 0.3251, 0.8881, -0.3251, 0.3251, 0.8881, -0.3251, 0.3251, 0.8881, -0.3251, 0.3251, 0.8881, -0.3251, 0.3251, 0.8881, -0.3251, 0.8881, 0.3251, -0.3251, 0.8881, 0.3251, -0.3251, 0.8881, 0.3251, -0.3251, 0.8881, 0.3251, -0.3251, 0.8881, 0.3251, -0.3251, 0.8881, 0.3251, -0.3251, 0.3251, 0.3251, 0.8881, 0.3251, 0.3251, 0.8881, 0.3251, 0.3251, 0.8881, 0.3251, 0.3251, 0.8881, 0.3251, 0.3251, 0.8881, 0.3251, 0.3251, 0.8881, 0.8881, 0.3251, 0.3251, 0.8881, 0.3251, 0.3251, 0.8881, 0.3251, 0.3251, 0.8881, 0.3251, 0.3251, 0.8881, 0.3251, 0.3251, 0.8881, 0.3251, 0.3251, 0.3251, 0.8881, 0.3251, 0.3251, 0.8881, 0.3251, 0.3251, 0.8881, 0.3251, 0.3251, 0.8881, 0.3251, 0.3251, 0.8881, 0.3251, 0.3251, 0.8881, 0.3251, -0.3827, 0.0, -0.9239, -0.3827, 0.0, -0.9239, -0.3827, 0.0, -0.9239, -0.3827, 0.0, -0.9239, -0.3827, 0.0, -0.9239, -0.3827, 0.0, -0.9239, -0.9239, 0.0, -0.3827, -0.9239, 0.0, -0.3827, -0.9239, 0.0, -0.3827, -0.9239, 0.0, -0.3827, -0.9239, 0.0, -0.3827, -0.9239, 0.0, -0.3827, -0.3827, -0.9239, 0.0, -0.3827, -0.9239, 0.0, -0.3827, -0.9239, 0.0, -0.3827, -0.9239, 0.0, -0.3827, -0.9239, 0.0, -0.3827, -0.9239, 0.0, -0.9239, -0.3827, 0.0, -0.9239, -0.3827, 0.0, -0.9239, -0.3827, 0.0, -0.9239, -0.3827, 0.0, -0.9239, -0.3827, 0.0, -0.9239, -0.3827, 0.0, -0.3827, 0.0, 0.9239, -0.3827, 0.0, 0.9239, -0.3827, 0.0, 0.9239, -0.3827, 0.0, 0.9239, -0.3827, 0.0, 0.9239, -0.3827, 0.0, 0.9239, -0.9239, 0.0, 0.3827, -0.9239, 0.0, 0.3827, -0.9239, 0.0, 0.3827, -0.9239, 0.0, 0.3827, -0.9239, 0.0, 0.3827, -0.9239, 0.0, 0.3827, -0.3827, 0.9239, 0.0, -0.3827, 0.9239, 0.0, -0.3827, 0.9239, 0.0, -0.3827, 0.9239, 0.0, -0.3827, 0.9239, 0.0, -0.3827, 0.9239, 0.0, -0.9239, 0.3827, 0.0, -0.9239, 0.3827, 0.0, -0.9239, 0.3827, 0.0, -0.9239, 0.3827, 0.0, -0.9239, 0.3827, 0.0, -0.9239, 0.3827, 0.0, 0.0, 0.3827, -0.9239, 0.0, 0.3827, -0.9239, 0.0, 0.3827, -0.9239, 0.0, 0.3827, -0.9239, 0.0, 0.3827, -0.9239, 0.0, 0.3827, -0.9239, 0.0, 0.9239, -0.3827, 0.0, 0.9239, -0.3827, 0.0, 0.9239, -0.3827, 0.0, 0.9239, -0.3827, 0.0, 0.9239, -0.3827, 0.0, 0.9239, -0.3827, 0.0, 0.3827, 0.9239, 0.0, 0.3827, 0.9239, 0.0, 0.3827, 0.9239, 0.0, 0.3827, 0.9239, 0.0, 0.3827, 0.9239, 0.0, 0.3827, 0.9239, 0.0, 0.9239, 0.3827, 0.0, 0.9239, 0.3827, 0.0, 0.9239, 0.3827, 0.0, 0.9239, 0.3827, 0.0, 0.9239, 0.3827, 0.0, 0.9239, 0.3827, 0.9239, 0.3827, 0.0, 0.9239, 0.3827, 0.0, 0.9239, 0.3827, 0.0, 0.9239, 0.3827, 0.0, 0.9239, 0.3827, 0.0, 0.9239, 0.3827, 0.0, 0.3827, 0.9239, 0.0, 0.3827, 0.9239, 0.0, 0.3827, 0.9239, 0.0, 0.3827, 0.9239, 0.0, 0.3827, 0.9239, 0.0, 0.3827, 0.9239, 0.0, 0.3827, 0.0, -0.9239, 0.3827, 0.0, -0.9239, 0.3827, 0.0, -0.9239, 0.3827, 0.0, -0.9239, 0.3827, 0.0, -0.9239, 0.3827, 0.0, -0.9239, 0.9239, 0.0, -0.3827, 0.9239, 0.0, -0.3827, 0.9239, 0.0, -0.3827, 0.9239, 0.0, -0.3827, 0.9239, 0.0, -0.3827, 0.9239, 0.0, -0.3827, 0.3827, 0.0, 0.9239, 0.3827, 0.0, 0.9239, 0.3827, 0.0, 0.9239, 0.3827, 0.0, 0.9239, 0.3827, 0.0, 0.9239, 0.3827, 0.0, 0.9239, 0.9239, 0.0, 0.3827, 0.9239, 0.0, 0.3827, 0.9239, 0.0, 0.3827, 0.9239, 0.0, 0.3827, 0.9239, 0.0, 0.3827, 0.9239, 0.0, 0.3827, 0.3827, -0.9239, 0.0, 0.3827, -0.9239, 0.0, 0.3827, -0.9239, 0.0, 0.3827, -0.9239, 0.0, 0.3827, -0.9239, 0.0, 0.3827, -0.9239, 0.0, 0.9239, -0.3827, 0.0, 0.9239, -0.3827, 0.0, 0.9239, -0.3827, 0.0, 0.9239, -0.3827, 0.0, 0.9239, -0.3827, 0.0, 0.9239, -0.3827, 0.0, 0.0, -0.3827, -0.9239, 0.0, -0.3827, -0.9239, 0.0, -0.3827, -0.9239, 0.0, -0.3827, -0.9239, 0.0, -0.3827, -0.9239, 0.0, -0.3827, -0.9239, 0.0, -0.9239, -0.3827, 0.0, -0.9239, -0.3827, 0.0, -0.9239, -0.3827, 0.0, -0.9239, -0.3827, 0.0, -0.9239, -0.3827, 0.0, -0.9239, -0.3827, 0.0, -0.3827, 0.9239, 0.0, -0.3827, 0.9239, 0.0, -0.3827, 0.9239, 0.0, -0.3827, 0.9239, 0.0, -0.3827, 0.9239, 0.0, -0.3827, 0.9239, 0.0, -0.9239, 0.3827, 0.0, -0.9239, 0.3827, 0.0, -0.9239, 0.3827, 0.0, -0.9239, 0.3827, 0.0, -0.9239, 0.3827, 0.0, -0.9239, 0.3827, 0.0, 0.0, -1.0, 0.0, 0.0, -1.0, 0.0, 0.0, -1.0, 0.0, 0.0, -1.0, 0.0, 0.0, -1.0, 0.0, 0.0, -1.0, -1.0, 0.0, 0.0, -1.0, 0.0, 0.0, -1.0, 0.0, 0.0, -1.0, 0.0, 0.0, -1.0, 0.0, 0.0, -1.0, 0.0, 0.0, 0.0, -1.0, 0.0, 0.0, -1.0, 0.0, 0.0, -1.0, 0.0, 0.0, -1.0, 0.0, 0.0, -1.0, 0.0, 0.0, -1.0, 0.0, 0.0, 0.0, 1.0, 0.0, 0.0, 1.0, 0.0, 0.0, 1.0, 0.0, 0.0, 1.0, 0.0, 0.0, 1.0, 0.0, 0.0, 1.0, 0.0, 1.0, 0.0, 0.0, 1.0, 0.0, 0.0, 1.0, 0.0, 0.0, 1.0, 0.0, 0.0, 1.0, 0.0, 0.0, 1.0, 0.0, 1.0, 0.0, 0.0, 1.0, 0.0, 0.0, 1.0, 0.0, 0.0, 1.0, 0.0, 0.0, 1.0, 0.0, 0.0, 1.0, 0.0, 0.0])] * 3)])
me_shaft = bpy.data.meshes.new('shaft')
me_shaft.from_pydata([(0.2, 0.0, 0.1), (0.1848, 0.07654, 0.1), (0.1414, 0.1414, 0.1), (0.07654, 0.1848, 0.1), (1.225e-17, 0.2, 0.1), (-0.07654, 0.1848, 0.1), (-0.1414, 0.1414, 0.1), (-0.1848, 0.07654, 0.1), (-0.2, 2.449e-17, 0.1), (-0.1848, -0.07654, 0.1), (-0.1414, -0.1414, 0.1), (-0.07654, -0.1848, 0.1), (-3.674e-17, -0.2, 0.1), (0.07654, -0.1848, 0.1), (0.1414, -0.1414, 0.1), (0.1848, -0.07654, 0.1), (0.18, 0.0, 2.6), (0.1663, 0.06888, 2.6), (0.1273, 0.1273, 2.6), (0.06888, 0.1663, 2.6), (1.102e-17, 0.18, 2.6), (-0.06888, 0.1663, 2.6), (-0.1273, 0.1273, 2.6), (-0.1663, 0.06888, 2.6), (-0.18, 2.204e-17, 2.6), (-0.1663, -0.06888, 2.6), (-0.1273, -0.1273, 2.6), (-0.06888, -0.1663, 2.6), (-3.307e-17, -0.18, 2.6), (0.06888, -0.1663, 2.6), (0.1273, -0.1273, 2.6), (0.1663, -0.06888, 2.6), (1.863e-09, 1.863e-09, 0.1), (-9.313e-10, 0.0, 2.6)], [], [(0, 1, 17), (0, 17, 16), (1, 2, 18), (1, 18, 17), (2, 3, 19), (2, 19, 18), (3, 4, 20), (3, 20, 19), (4, 5, 21), (4, 21, 20), (5, 6, 22), (5, 22, 21), (6, 7, 23), (6, 23, 22), (7, 8, 24), (7, 24, 23), (8, 9, 25), (8, 25, 24), (9, 10, 26), (9, 26, 25), (10, 11, 27), (10, 27, 26), (11, 12, 28), (11, 28, 27), (12, 13, 29), (12, 29, 28), (13, 14, 30), (13, 30, 29), (14, 15, 31), (14, 31, 30), (15, 0, 16), (15, 16, 31), (32, 1, 0), (32, 2, 1), (32, 3, 2), (32, 4, 3), (32, 5, 4), (32, 6, 5), (32, 7, 6), (32, 8, 7), (32, 9, 8), (32, 10, 9), (32, 11, 10), (32, 12, 11), (32, 13, 12), (32, 14, 13), (32, 15, 14), (32, 0, 15), (16, 17, 33), (17, 18, 33), (18, 19, 33), (19, 20, 33), (20, 21, 33), (21, 22, 33), (22, 23, 33), (23, 24, 33), (24, 25, 33), (25, 26, 33), (26, 27, 33), (27, 28, 33), (28, 29, 33), (29, 30, 33), (30, 31, 33), (31, 16, 33)])
me_shaft.polygons.foreach_set('use_smooth', [True] * 64)
me_shaft.materials.append(mat_pillar)
me_shaft.update()
me_shaft.normals_split_custom_set([tuple(v) for v in zip(*[iter([0.7488, 1.095e-06, -0.6628, 0.6918, 0.2866, -0.6628, 0.687, 0.2845, 0.6687, 0.7488, 1.095e-06, -0.6628, 0.687, 0.2845, 0.6687, 0.7436, -1.202e-06, 0.6687, 0.6918, 0.2866, -0.6628, 0.5295, 0.5295, -0.6628, 0.5258, 0.5258, 0.6687, 0.6918, 0.2866, -0.6628, 0.5258, 0.5258, 0.6687, 0.687, 0.2845, 0.6687, 0.5295, 0.5295, -0.6628, 0.2866, 0.6918, -0.6628, 0.2845, 0.687, 0.6687, 0.5295, 0.5295, -0.6628, 0.2845, 0.687, 0.6687, 0.5258, 0.5258, 0.6687, 0.2866, 0.6918, -0.6628, -1.078e-06, 0.7488, -0.6628, 1.193e-06, 0.7436, 0.6687, 0.2866, 0.6918, -0.6628, 1.193e-06, 0.7436, 0.6687, 0.2845, 0.687, 0.6687, -1.078e-06, 0.7488, -0.6628, -0.2866, 0.6918, -0.6628, -0.2845, 0.687, 0.6687, -1.078e-06, 0.7488, -0.6628, -0.2845, 0.687, 0.6687, 1.193e-06, 0.7436, 0.6687, -0.2866, 0.6918, -0.6628, -0.5295, 0.5295, -0.6628, -0.5258, 0.5258, 0.6687, -0.2866, 0.6918, -0.6628, -0.5258, 0.5258, 0.6687, -0.2845, 0.687, 0.6687, -0.5295, 0.5295, -0.6628, -0.6918, 0.2866, -0.6628, -0.687, 0.2845, 0.6687, -0.5295, 0.5295, -0.6628, -0.687, 0.2845, 0.6687, -0.5258, 0.5258, 0.6687, -0.6918, 0.2866, -0.6628, -0.7488, -1.092e-06, -0.6628, -0.7436, 1.2e-06, 0.6687, -0.6918, 0.2866, -0.6628, -0.7436, 1.2e-06, 0.6687, -0.687, 0.2845, 0.6687, -0.7488, -1.092e-06, -0.6628, -0.6918, -0.2866, -0.6628, -0.687, -0.2845, 0.6687, -0.7488, -1.092e-06, -0.6628, -0.687, -0.2845, 0.6687, -0.7436, 1.2e-06, 0.6687, -0.6918, -0.2866, -0.6628, -0.5295, -0.5295, -0.6628, -0.5258, -0.5258, 0.6687, -0.6918, -0.2866, -0.6628, -0.5258, -0.5258, 0.6687, -0.687, -0.2845, 0.6687, -0.5295, -0.5295, -0.6628, -0.2866, -0.6918, -0.6628, -0.2845, -0.687, 0.6687, -0.5295, -0.5295, -0.6628, -0.2845, -0.687, 0.6687, -0.5258, -0.5258, 0.6687, -0.2866, -0.6918, -0.6628, 1.078e-06, -0.7488, -0.6628, -1.193e-06, -0.7436, 0.6687, -0.2866, -0.6918, -0.6628, -1.193e-06, -0.7436, 0.6687, -0.2845, -0.687, 0.6687, 1.078e-06, -0.7488, -0.6628, 0.2866, -0.6918, -0.6628, 0.2845, -0.687, 0.6687, 1.078e-06, -0.7488, -0.6628, 0.2845, -0.687, 0.6687, -1.193e-06, -0.7436, 0.6687, 0.2866, -0.6918, -0.6628, 0.5295, -0.5295, -0.6628, 0.5258, -0.5258, 0.6687, 0.2866, -0.6918, -0.6628, 0.5258, -0.5258, 0.6687, 0.2845, -0.687, 0.6687, 0.5295, -0.5295, -0.6628, 0.6918, -0.2866, -0.6628, 0.687, -0.2845, 0.6687, 0.5295, -0.5295, -0.6628, 0.687, -0.2845, 0.6687, 0.5258, -0.5258, 0.6687, 0.6918, -0.2866, -0.6628, 0.7488, 1.095e-06, -0.6628, 0.7436, -1.202e-06, 0.6687, 0.6918, -0.2866, -0.6628, 0.7436, -1.202e-06, 0.6687, 0.687, -0.2845, 0.6687, 5.655e-16, 2.827e-16, -1.0, 0.6918, 0.2866, -0.6628, 0.7488, 1.095e-06, -0.6628, 5.655e-16, 2.827e-16, -1.0, 0.5295, 0.5295, -0.6628, 0.6918, 0.2866, -0.6628, 5.655e-16, 2.827e-16, -1.0, 0.2866, 0.6918, -0.6628, 0.5295, 0.5295, -0.6628, 5.655e-16, 2.827e-16, -1.0, -1.078e-06, 0.7488, -0.6628, 0.2866, 0.6918, -0.6628, 5.655e-16, 2.827e-16, -1.0, -0.2866, 0.6918, -0.6628, -1.078e-06, 0.7488, -0.6628, 5.655e-16, 2.827e-16, -1.0, -0.5295, 0.5295, -0.6628, -0.2866, 0.6918, -0.6628, 5.655e-16, 2.827e-16, -1.0, -0.6918, 0.2866, -0.6628, -0.5295, 0.5295, -0.6628, 5.655e-16, 2.827e-16, -1.0, -0.7488, -1.092e-06, -0.6628, -0.6918, 0.2866, -0.6628, 5.655e-16, 2.827e-16, -1.0, -0.6918, -0.2866, -0.6628, -0.7488, -1.092e-06, -0.6628, 5.655e-16, 2.827e-16, -1.0, -0.5295, -0.5295, -0.6628, -0.6918, -0.2866, -0.6628, 5.655e-16, 2.827e-16, -1.0, -0.2866, -0.6918, -0.6628, -0.5295, -0.5295, -0.6628, 5.655e-16, 2.827e-16, -1.0, 1.078e-06, -0.7488, -0.6628, -0.2866, -0.6918, -0.6628, 5.655e-16, 2.827e-16, -1.0, 0.2866, -0.6918, -0.6628, 1.078e-06, -0.7488, -0.6628, 5.655e-16, 2.827e-16, -1.0, 0.5295, -0.5295, -0.6628, 0.2866, -0.6918, -0.6628, 5.655e-16, 2.827e-16, -1.0, 0.6918, -0.2866, -0.6628, 0.5295, -0.5295, -0.6628, 5.655e-16, 2.827e-16, -1.0, 0.7488, 1.095e-06, -0.6628, 0.6918, -0.2866, -0.6628, 0.7436, -1.202e-06, 0.6687, 0.687, 0.2845, 0.6687, 0.0, 0.0, 1.0, 0.687, 0.2845, 0.6687, 0.5258, 0.5258, 0.6687, 0.0, 0.0, 1.0, 0.5258, 0.5258, 0.6687, 0.2845, 0.687, 0.6687, 0.0, 0.0, 1.0, 0.2845, 0.687, 0.6687, 1.193e-06, 0.7436, 0.6687, 0.0, 0.0, 1.0, 1.193e-06, 0.7436, 0.6687, -0.2845, 0.687, 0.6687, 0.0, 0.0, 1.0, -0.2845, 0.687, 0.6687, -0.5258, 0.5258, 0.6687, 0.0, 0.0, 1.0, -0.5258, 0.5258, 0.6687, -0.687, 0.2845, 0.6687, 0.0, 0.0, 1.0, -0.687, 0.2845, 0.6687, -0.7436, 1.2e-06, 0.6687, 0.0, 0.0, 1.0, -0.7436, 1.2e-06, 0.6687, -0.687, -0.2845, 0.6687, 0.0, 0.0, 1.0, -0.687, -0.2845, 0.6687, -0.5258, -0.5258, 0.6687, 0.0, 0.0, 1.0, -0.5258, -0.5258, 0.6687, -0.2845, -0.687, 0.6687, 0.0, 0.0, 1.0, -0.2845, -0.687, 0.6687, -1.193e-06, -0.7436, 0.6687, 0.0, 0.0, 1.0, -1.193e-06, -0.7436, 0.6687, 0.2845, -0.687, 0.6687, 0.0, 0.0, 1.0, 0.2845, -0.687, 0.6687, 0.5258, -0.5258, 0.6687, 0.0, 0.0, 1.0, 0.5258, -0.5258, 0.6687, 0.687, -0.2845, 0.6687, 0.0, 0.0, 1.0, 0.687, -0.2845, 0.6687, 0.7436, -1.202e-06, 0.6687, 0.0, 0.0, 1.0])] * 3)])

# ---- objects
ob_base = bpy.data.objects.new('base', me_base)
ob_capital = bpy.data.objects.new('capital', me_capital)
ob_shaft = bpy.data.objects.new('shaft', me_shaft)

# ---- transforms, parenting, visibility, modifiers, constraints
ob_base.location = (0.0, 0.0, 0.0)
ob_base.rotation_mode = 'QUATERNION'
ob_base.rotation_quaternion = (1.0, 0.0, 0.0, 0.0)
ob_capital.location = (0.0, 0.0, 0.0)
ob_capital.rotation_mode = 'QUATERNION'
ob_capital.rotation_quaternion = (1.0, 0.0, 0.0, 0.0)
ob_shaft.location = (0.0, 0.0, 0.0)
ob_shaft.rotation_mode = 'QUATERNION'
ob_shaft.rotation_quaternion = (1.0, 0.0, 0.0, 0.0)

# ---- collection membership
scene.collection.objects.link(ob_base)
scene.collection.objects.link(ob_capital)
scene.collection.objects.link(ob_shaft)

# ---- scene / render settings (as saved in the file)
scene.frame_start = 1; scene.frame_end = 250; scene.frame_set(1)
scene.render.engine = 'BLENDER_EEVEE_NEXT'
scene.render.bake_bias = 0.0
scene.render.bake_samples = 0
scene.render.compositor_device = 'GPU'
scene.eevee.use_volume_custom_range = False
scene.eevee.fast_gi_thickness_near = 0.1
scene.eevee.fast_gi_thickness_far = 0.0
scene.eevee.ray_tracing_options.screen_trace_thickness = 0.1
bpy.context.view_layer.update()

# ---- added for rendering (the .blend has no active camera and no usable light): camera, sun + grey world if the file has none
cam_auto = bpy.data.cameras.new('AutoCamera')
cam_auto.lens = 50.0
cam_auto.sensor_width = 36.0
cam_auto.clip_end = 1000.0
ob_auto_camera = bpy.data.objects.new('AutoCamera', cam_auto)
scene.collection.objects.link(ob_auto_camera)
ob_auto_camera.location = (2.63528, -3.16234, 3.47823)
ob_auto_camera.rotation_euler = (1.09748, -7.21219e-08, 0.694738)
scene.camera = ob_auto_camera
light_auto_sun = bpy.data.lights.new('AutoSun', 'SUN')
light_auto_sun.energy = 3.0
light_auto_sun.angle = 0.0523599
ob_auto_sun = bpy.data.objects.new('AutoSun', light_auto_sun)
scene.collection.objects.link(ob_auto_sun)
ob_auto_sun.rotation_euler = (0.872665, 0.174533, 0.523599)
if scene.world is None:
    world_auto = bpy.data.worlds.new('AutoWorld')
    world_auto.color = (0.3, 0.3, 0.3)
    scene.world = world_auto
bpy.context.view_layer.update()
